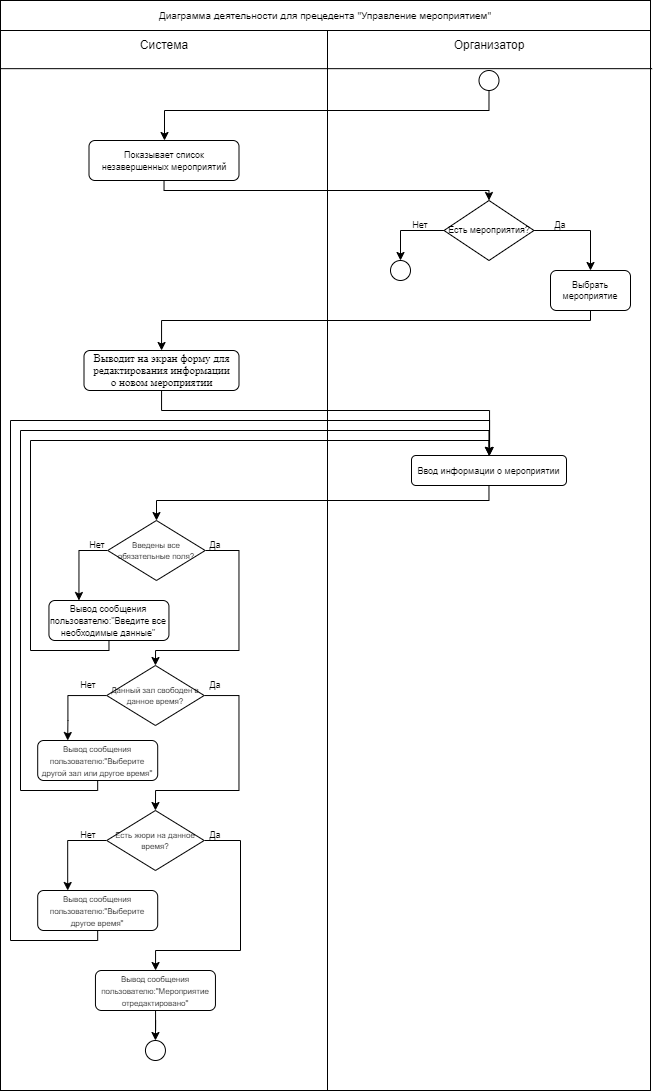

The diagram above was exported from draw.io. Its source (the exported page's mxGraphModel, read from the mxfile embedded in the PNG):
<mxGraphModel dx="1466" dy="678" grid="1" gridSize="10" guides="1" tooltips="1" connect="1" arrows="1" fold="1" page="1" pageScale="1" pageWidth="827" pageHeight="1169" math="0" shadow="0">
  <root>
    <mxCell id="0" />
    <mxCell id="1" parent="0" />
    <mxCell id="bM7j4Fcl-zQaGY1XxAet-9" value="" style="rounded=0;whiteSpace=wrap;html=1;" vertex="1" parent="1">
      <mxGeometry x="417" y="130" width="323" height="1060" as="geometry" />
    </mxCell>
    <mxCell id="bM7j4Fcl-zQaGY1XxAet-8" value="" style="rounded=0;whiteSpace=wrap;html=1;" vertex="1" parent="1">
      <mxGeometry x="90" y="130" width="327" height="1060" as="geometry" />
    </mxCell>
    <mxCell id="bM7j4Fcl-zQaGY1XxAet-2" value="" style="endArrow=none;html=1;rounded=0;exitX=1.005;exitY=0.036;exitDx=0;exitDy=0;exitPerimeter=0;entryX=0;entryY=0.036;entryDx=0;entryDy=0;entryPerimeter=0;" edge="1" parent="1" source="bM7j4Fcl-zQaGY1XxAet-9" target="bM7j4Fcl-zQaGY1XxAet-8">
      <mxGeometry width="50" height="50" relative="1" as="geometry">
        <mxPoint x="620" y="156" as="sourcePoint" />
        <mxPoint x="218.79999999999995" y="155.5999999999999" as="targetPoint" />
      </mxGeometry>
    </mxCell>
    <mxCell id="bM7j4Fcl-zQaGY1XxAet-4" value="Система" style="text;html=1;strokeColor=none;fillColor=none;align=center;verticalAlign=middle;whiteSpace=wrap;rounded=0;" vertex="1" parent="1">
      <mxGeometry x="223.5" y="130" width="60" height="30" as="geometry" />
    </mxCell>
    <mxCell id="bM7j4Fcl-zQaGY1XxAet-5" value="Организатор" style="text;html=1;strokeColor=none;fillColor=none;align=center;verticalAlign=middle;whiteSpace=wrap;rounded=0;" vertex="1" parent="1">
      <mxGeometry x="548.5" y="130" width="60" height="30" as="geometry" />
    </mxCell>
    <mxCell id="bM7j4Fcl-zQaGY1XxAet-6" value="&lt;font style=&quot;font-size: 10px;&quot;&gt;Диаграмма деятельности для прецедента &quot;Управление мероприятием&quot;&lt;/font&gt;" style="rounded=0;whiteSpace=wrap;html=1;" vertex="1" parent="1">
      <mxGeometry x="90" y="100" width="650" height="30" as="geometry" />
    </mxCell>
    <mxCell id="bM7j4Fcl-zQaGY1XxAet-13" style="edgeStyle=orthogonalEdgeStyle;rounded=0;orthogonalLoop=1;jettySize=auto;html=1;" edge="1" parent="1" source="bM7j4Fcl-zQaGY1XxAet-11" target="bM7j4Fcl-zQaGY1XxAet-12">
      <mxGeometry relative="1" as="geometry">
        <Array as="points">
          <mxPoint x="579" y="210" />
          <mxPoint x="254" y="210" />
        </Array>
      </mxGeometry>
    </mxCell>
    <mxCell id="bM7j4Fcl-zQaGY1XxAet-11" value="" style="ellipse;whiteSpace=wrap;html=1;aspect=fixed;fontSize=10;" vertex="1" parent="1">
      <mxGeometry x="568.5" y="170" width="20" height="20" as="geometry" />
    </mxCell>
    <mxCell id="bM7j4Fcl-zQaGY1XxAet-15" style="edgeStyle=orthogonalEdgeStyle;rounded=0;orthogonalLoop=1;jettySize=auto;html=1;entryX=0.5;entryY=0;entryDx=0;entryDy=0;" edge="1" parent="1" source="bM7j4Fcl-zQaGY1XxAet-12" target="bM7j4Fcl-zQaGY1XxAet-14">
      <mxGeometry relative="1" as="geometry">
        <Array as="points">
          <mxPoint x="254" y="290" />
        </Array>
      </mxGeometry>
    </mxCell>
    <mxCell id="bM7j4Fcl-zQaGY1XxAet-12" value="&lt;font style=&quot;font-size: 9px;&quot;&gt;Показывает список незавершенных мероприятий&lt;/font&gt;" style="rounded=1;whiteSpace=wrap;html=1;fontSize=10;" vertex="1" parent="1">
      <mxGeometry x="178.5" y="240" width="150" height="40" as="geometry" />
    </mxCell>
    <mxCell id="bM7j4Fcl-zQaGY1XxAet-17" style="edgeStyle=orthogonalEdgeStyle;rounded=0;orthogonalLoop=1;jettySize=auto;html=1;entryX=0.5;entryY=0;entryDx=0;entryDy=0;" edge="1" parent="1" source="bM7j4Fcl-zQaGY1XxAet-14" target="bM7j4Fcl-zQaGY1XxAet-16">
      <mxGeometry relative="1" as="geometry" />
    </mxCell>
    <mxCell id="bM7j4Fcl-zQaGY1XxAet-19" style="edgeStyle=orthogonalEdgeStyle;rounded=0;orthogonalLoop=1;jettySize=auto;html=1;" edge="1" parent="1" source="bM7j4Fcl-zQaGY1XxAet-14" target="bM7j4Fcl-zQaGY1XxAet-18">
      <mxGeometry relative="1" as="geometry" />
    </mxCell>
    <mxCell id="bM7j4Fcl-zQaGY1XxAet-14" value="Есть мероприятия?" style="rhombus;whiteSpace=wrap;html=1;fontSize=9;" vertex="1" parent="1">
      <mxGeometry x="533.5" y="300" width="90" height="60" as="geometry" />
    </mxCell>
    <mxCell id="bM7j4Fcl-zQaGY1XxAet-16" value="" style="ellipse;whiteSpace=wrap;html=1;aspect=fixed;fontSize=10;" vertex="1" parent="1">
      <mxGeometry x="480" y="360" width="20" height="20" as="geometry" />
    </mxCell>
    <mxCell id="bM7j4Fcl-zQaGY1XxAet-23" style="edgeStyle=orthogonalEdgeStyle;rounded=0;orthogonalLoop=1;jettySize=auto;html=1;" edge="1" parent="1" source="bM7j4Fcl-zQaGY1XxAet-18" target="bM7j4Fcl-zQaGY1XxAet-22">
      <mxGeometry relative="1" as="geometry">
        <Array as="points">
          <mxPoint x="680" y="420" />
          <mxPoint x="251" y="420" />
        </Array>
      </mxGeometry>
    </mxCell>
    <mxCell id="bM7j4Fcl-zQaGY1XxAet-18" value="Выбрать мероприятие" style="rounded=1;whiteSpace=wrap;html=1;fontSize=9;" vertex="1" parent="1">
      <mxGeometry x="640" y="370" width="80" height="40" as="geometry" />
    </mxCell>
    <mxCell id="bM7j4Fcl-zQaGY1XxAet-20" value="Нет" style="text;html=1;strokeColor=none;fillColor=none;align=center;verticalAlign=middle;whiteSpace=wrap;rounded=0;fontSize=9;" vertex="1" parent="1">
      <mxGeometry x="500" y="320" width="20" height="10" as="geometry" />
    </mxCell>
    <mxCell id="bM7j4Fcl-zQaGY1XxAet-21" value="Да" style="text;html=1;strokeColor=none;fillColor=none;align=center;verticalAlign=middle;whiteSpace=wrap;rounded=0;fontSize=9;" vertex="1" parent="1">
      <mxGeometry x="640" y="320" width="20" height="10" as="geometry" />
    </mxCell>
    <mxCell id="bM7j4Fcl-zQaGY1XxAet-25" style="edgeStyle=orthogonalEdgeStyle;rounded=0;orthogonalLoop=1;jettySize=auto;html=1;" edge="1" parent="1" source="bM7j4Fcl-zQaGY1XxAet-22" target="bM7j4Fcl-zQaGY1XxAet-24">
      <mxGeometry relative="1" as="geometry">
        <Array as="points">
          <mxPoint x="251" y="510" />
          <mxPoint x="579" y="510" />
        </Array>
      </mxGeometry>
    </mxCell>
    <mxCell id="bM7j4Fcl-zQaGY1XxAet-22" value="&lt;span style=&quot;line-height: 115%; font-family: &amp;quot;Times New Roman&amp;quot;, serif;&quot;&gt;&lt;font style=&quot;font-size: 11px;&quot;&gt;Выводит на экран форму для редактирования информации&lt;br&gt;о новом мероприятии&lt;/font&gt;&lt;/span&gt;" style="rounded=1;whiteSpace=wrap;html=1;fontSize=10;" vertex="1" parent="1">
      <mxGeometry x="173.5" y="450" width="155" height="40" as="geometry" />
    </mxCell>
    <mxCell id="bM7j4Fcl-zQaGY1XxAet-46" style="edgeStyle=orthogonalEdgeStyle;rounded=0;orthogonalLoop=1;jettySize=auto;html=1;" edge="1" parent="1" source="bM7j4Fcl-zQaGY1XxAet-24" target="bM7j4Fcl-zQaGY1XxAet-31">
      <mxGeometry relative="1" as="geometry">
        <Array as="points">
          <mxPoint x="579" y="600" />
          <mxPoint x="246" y="600" />
        </Array>
      </mxGeometry>
    </mxCell>
    <mxCell id="bM7j4Fcl-zQaGY1XxAet-24" value="&lt;font style=&quot;font-size: 9px;&quot;&gt;Ввод информации о мероприятии&lt;/font&gt;" style="rounded=1;whiteSpace=wrap;html=1;fontSize=10;" vertex="1" parent="1">
      <mxGeometry x="501" y="555" width="155" height="30" as="geometry" />
    </mxCell>
    <mxCell id="bM7j4Fcl-zQaGY1XxAet-29" style="edgeStyle=orthogonalEdgeStyle;rounded=0;orthogonalLoop=1;jettySize=auto;html=1;entryX=0.25;entryY=0;entryDx=0;entryDy=0;fontSize=10;" edge="1" parent="1" source="bM7j4Fcl-zQaGY1XxAet-31" target="bM7j4Fcl-zQaGY1XxAet-32">
      <mxGeometry relative="1" as="geometry">
        <Array as="points">
          <mxPoint x="168.45000000000002" y="650" />
        </Array>
      </mxGeometry>
    </mxCell>
    <mxCell id="bM7j4Fcl-zQaGY1XxAet-30" style="edgeStyle=orthogonalEdgeStyle;rounded=0;orthogonalLoop=1;jettySize=auto;html=1;entryX=0.5;entryY=0;entryDx=0;entryDy=0;fontSize=10;" edge="1" parent="1" source="bM7j4Fcl-zQaGY1XxAet-31" target="bM7j4Fcl-zQaGY1XxAet-36">
      <mxGeometry relative="1" as="geometry">
        <Array as="points">
          <mxPoint x="328.45" y="650" />
          <mxPoint x="328.45" y="750" />
          <mxPoint x="245.45000000000002" y="750" />
        </Array>
      </mxGeometry>
    </mxCell>
    <mxCell id="bM7j4Fcl-zQaGY1XxAet-31" value="&lt;font style=&quot;font-size: 8px;&quot;&gt;Введены все обязательные поля?&lt;/font&gt;" style="rhombus;whiteSpace=wrap;html=1;fontSize=9;" vertex="1" parent="1">
      <mxGeometry x="197.20000000000002" y="620" width="97.5" height="60" as="geometry" />
    </mxCell>
    <mxCell id="bM7j4Fcl-zQaGY1XxAet-47" style="edgeStyle=orthogonalEdgeStyle;rounded=0;orthogonalLoop=1;jettySize=auto;html=1;entryX=0.5;entryY=0;entryDx=0;entryDy=0;" edge="1" parent="1" source="bM7j4Fcl-zQaGY1XxAet-32" target="bM7j4Fcl-zQaGY1XxAet-24">
      <mxGeometry relative="1" as="geometry">
        <mxPoint x="580" y="540" as="targetPoint" />
        <Array as="points">
          <mxPoint x="199" y="750" />
          <mxPoint x="120" y="750" />
          <mxPoint x="120" y="540" />
          <mxPoint x="579" y="540" />
        </Array>
      </mxGeometry>
    </mxCell>
    <mxCell id="bM7j4Fcl-zQaGY1XxAet-32" value="&lt;font style=&quot;font-size: 9px;&quot;&gt;Вывод сообщения пользователю:&quot;Введите все необходимые данные&quot;&lt;/font&gt;" style="rounded=1;whiteSpace=wrap;html=1;fontSize=10;" vertex="1" parent="1">
      <mxGeometry x="138.45000000000002" y="700" width="120" height="40" as="geometry" />
    </mxCell>
    <mxCell id="bM7j4Fcl-zQaGY1XxAet-33" value="Нет" style="text;html=1;strokeColor=none;fillColor=none;align=center;verticalAlign=middle;whiteSpace=wrap;rounded=0;fontSize=9;" vertex="1" parent="1">
      <mxGeometry x="177.20000000000002" y="640" width="20" height="10" as="geometry" />
    </mxCell>
    <mxCell id="bM7j4Fcl-zQaGY1XxAet-34" style="edgeStyle=orthogonalEdgeStyle;rounded=0;orthogonalLoop=1;jettySize=auto;html=1;entryX=0.25;entryY=0;entryDx=0;entryDy=0;fontSize=10;" edge="1" parent="1" source="bM7j4Fcl-zQaGY1XxAet-36" target="bM7j4Fcl-zQaGY1XxAet-38">
      <mxGeometry relative="1" as="geometry">
        <Array as="points">
          <mxPoint x="157.45000000000002" y="795" />
          <mxPoint x="157.45000000000002" y="820" />
          <mxPoint x="157.45000000000002" y="820" />
        </Array>
      </mxGeometry>
    </mxCell>
    <mxCell id="bM7j4Fcl-zQaGY1XxAet-35" style="edgeStyle=orthogonalEdgeStyle;rounded=0;orthogonalLoop=1;jettySize=auto;html=1;entryX=0.5;entryY=0;entryDx=0;entryDy=0;fontSize=8;" edge="1" parent="1" source="bM7j4Fcl-zQaGY1XxAet-36" target="bM7j4Fcl-zQaGY1XxAet-41">
      <mxGeometry relative="1" as="geometry">
        <Array as="points">
          <mxPoint x="328.45" y="795" />
          <mxPoint x="328.45" y="890" />
          <mxPoint x="245.45000000000002" y="890" />
        </Array>
      </mxGeometry>
    </mxCell>
    <mxCell id="bM7j4Fcl-zQaGY1XxAet-36" value="&lt;font style=&quot;font-size: 8px;&quot;&gt;Данный зал свободен в данное время?&lt;/font&gt;" style="rhombus;whiteSpace=wrap;html=1;fontSize=9;" vertex="1" parent="1">
      <mxGeometry x="196.20000000000002" y="765" width="97.5" height="60" as="geometry" />
    </mxCell>
    <mxCell id="bM7j4Fcl-zQaGY1XxAet-37" value="Да" style="text;html=1;strokeColor=none;fillColor=none;align=center;verticalAlign=middle;whiteSpace=wrap;rounded=0;fontSize=9;" vertex="1" parent="1">
      <mxGeometry x="294.7" y="640" width="20" height="10" as="geometry" />
    </mxCell>
    <mxCell id="bM7j4Fcl-zQaGY1XxAet-48" style="edgeStyle=orthogonalEdgeStyle;rounded=0;orthogonalLoop=1;jettySize=auto;html=1;entryX=0.5;entryY=0;entryDx=0;entryDy=0;" edge="1" parent="1" source="bM7j4Fcl-zQaGY1XxAet-38" target="bM7j4Fcl-zQaGY1XxAet-24">
      <mxGeometry relative="1" as="geometry">
        <mxPoint x="580" y="530" as="targetPoint" />
        <Array as="points">
          <mxPoint x="187" y="890" />
          <mxPoint x="110" y="890" />
          <mxPoint x="110" y="530" />
          <mxPoint x="578" y="530" />
        </Array>
      </mxGeometry>
    </mxCell>
    <mxCell id="bM7j4Fcl-zQaGY1XxAet-38" value="&lt;font style=&quot;font-size: 8px;&quot;&gt;Вывод сообщения пользователю:&quot;Выберите другой зал или другое время&quot;&lt;/font&gt;" style="rounded=1;whiteSpace=wrap;html=1;fontSize=10;" vertex="1" parent="1">
      <mxGeometry x="127.20000000000003" y="840" width="120" height="40" as="geometry" />
    </mxCell>
    <mxCell id="bM7j4Fcl-zQaGY1XxAet-39" value="Нет" style="text;html=1;strokeColor=none;fillColor=none;align=center;verticalAlign=middle;whiteSpace=wrap;rounded=0;fontSize=9;" vertex="1" parent="1">
      <mxGeometry x="168.45000000000002" y="780" width="20" height="10" as="geometry" />
    </mxCell>
    <mxCell id="bM7j4Fcl-zQaGY1XxAet-40" style="edgeStyle=orthogonalEdgeStyle;rounded=0;orthogonalLoop=1;jettySize=auto;html=1;fontSize=8;entryX=0.25;entryY=0;entryDx=0;entryDy=0;" edge="1" parent="1" source="bM7j4Fcl-zQaGY1XxAet-41" target="bM7j4Fcl-zQaGY1XxAet-43">
      <mxGeometry relative="1" as="geometry">
        <Array as="points">
          <mxPoint x="157.45000000000002" y="940" />
        </Array>
      </mxGeometry>
    </mxCell>
    <mxCell id="bM7j4Fcl-zQaGY1XxAet-53" style="edgeStyle=orthogonalEdgeStyle;rounded=0;orthogonalLoop=1;jettySize=auto;html=1;" edge="1" parent="1" source="bM7j4Fcl-zQaGY1XxAet-41" target="bM7j4Fcl-zQaGY1XxAet-51">
      <mxGeometry relative="1" as="geometry">
        <Array as="points">
          <mxPoint x="330" y="940" />
          <mxPoint x="330" y="1050" />
          <mxPoint x="245" y="1050" />
        </Array>
      </mxGeometry>
    </mxCell>
    <mxCell id="bM7j4Fcl-zQaGY1XxAet-41" value="&lt;font style=&quot;font-size: 8px;&quot;&gt;Есть жюри на данное время?&lt;/font&gt;" style="rhombus;whiteSpace=wrap;html=1;fontSize=9;" vertex="1" parent="1">
      <mxGeometry x="196.20000000000002" y="910" width="97.5" height="60" as="geometry" />
    </mxCell>
    <mxCell id="bM7j4Fcl-zQaGY1XxAet-42" value="Да" style="text;html=1;strokeColor=none;fillColor=none;align=center;verticalAlign=middle;whiteSpace=wrap;rounded=0;fontSize=9;" vertex="1" parent="1">
      <mxGeometry x="294.7" y="780" width="20" height="10" as="geometry" />
    </mxCell>
    <mxCell id="bM7j4Fcl-zQaGY1XxAet-49" style="edgeStyle=orthogonalEdgeStyle;rounded=0;orthogonalLoop=1;jettySize=auto;html=1;" edge="1" parent="1" source="bM7j4Fcl-zQaGY1XxAet-43" target="bM7j4Fcl-zQaGY1XxAet-24">
      <mxGeometry relative="1" as="geometry">
        <Array as="points">
          <mxPoint x="187" y="1040" />
          <mxPoint x="100" y="1040" />
          <mxPoint x="100" y="520" />
          <mxPoint x="579" y="520" />
        </Array>
      </mxGeometry>
    </mxCell>
    <mxCell id="bM7j4Fcl-zQaGY1XxAet-43" value="&lt;font style=&quot;font-size: 8px;&quot;&gt;Вывод сообщения пользователю:&quot;Выберите другое время&quot;&lt;/font&gt;" style="rounded=1;whiteSpace=wrap;html=1;fontSize=10;" vertex="1" parent="1">
      <mxGeometry x="127.20000000000003" y="990" width="120" height="40" as="geometry" />
    </mxCell>
    <mxCell id="bM7j4Fcl-zQaGY1XxAet-44" value="Нет" style="text;html=1;strokeColor=none;fillColor=none;align=center;verticalAlign=middle;whiteSpace=wrap;rounded=0;fontSize=9;" vertex="1" parent="1">
      <mxGeometry x="168.45000000000002" y="930" width="20" height="10" as="geometry" />
    </mxCell>
    <mxCell id="bM7j4Fcl-zQaGY1XxAet-45" value="Да" style="text;html=1;strokeColor=none;fillColor=none;align=center;verticalAlign=middle;whiteSpace=wrap;rounded=0;fontSize=9;" vertex="1" parent="1">
      <mxGeometry x="297.83" y="930" width="13.75" height="10" as="geometry" />
    </mxCell>
    <mxCell id="bM7j4Fcl-zQaGY1XxAet-50" value="" style="edgeStyle=orthogonalEdgeStyle;rounded=0;orthogonalLoop=1;jettySize=auto;html=1;fontSize=8;" edge="1" parent="1" source="bM7j4Fcl-zQaGY1XxAet-51" target="bM7j4Fcl-zQaGY1XxAet-52">
      <mxGeometry relative="1" as="geometry" />
    </mxCell>
    <mxCell id="bM7j4Fcl-zQaGY1XxAet-51" value="&lt;font style=&quot;font-size: 8px;&quot;&gt;Вывод сообщения пользователю:&quot;Мероприятие отредактировано&quot;&lt;/font&gt;" style="rounded=1;whiteSpace=wrap;html=1;fontSize=10;" vertex="1" parent="1">
      <mxGeometry x="184.95" y="1070" width="120" height="40" as="geometry" />
    </mxCell>
    <mxCell id="bM7j4Fcl-zQaGY1XxAet-52" value="" style="ellipse;whiteSpace=wrap;html=1;aspect=fixed;fontSize=10;" vertex="1" parent="1">
      <mxGeometry x="234.95" y="1140" width="20" height="20" as="geometry" />
    </mxCell>
  </root>
</mxGraphModel>